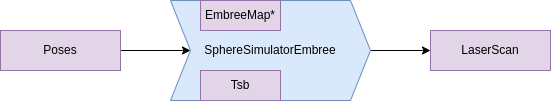

The diagram above was exported from draw.io. Its source (the exported page's mxGraphModel, read from the mxfile embedded in the PNG):
<mxGraphModel dx="1350" dy="1025" grid="1" gridSize="10" guides="1" tooltips="1" connect="1" arrows="1" fold="1" page="1" pageScale="1" pageWidth="827" pageHeight="1169" math="0" shadow="0">
  <root>
    <mxCell id="0" />
    <mxCell id="1" parent="0" />
    <mxCell id="HpRO2Wi4ttwae_ICoCRr-1" value="" style="edgeStyle=orthogonalEdgeStyle;rounded=0;orthogonalLoop=1;jettySize=auto;html=1;" parent="1" source="HpRO2Wi4ttwae_ICoCRr-2" target="HpRO2Wi4ttwae_ICoCRr-5" edge="1">
      <mxGeometry relative="1" as="geometry" />
    </mxCell>
    <mxCell id="HpRO2Wi4ttwae_ICoCRr-2" value="Poses" style="rounded=0;whiteSpace=wrap;html=1;fillColor=#e1d5e7;strokeColor=#9673a6;" parent="1" vertex="1">
      <mxGeometry x="30" y="70" width="120" height="40" as="geometry" />
    </mxCell>
    <mxCell id="HpRO2Wi4ttwae_ICoCRr-3" value="LaserScan" style="rounded=0;whiteSpace=wrap;html=1;fillColor=#e1d5e7;strokeColor=#9673a6;" parent="1" vertex="1">
      <mxGeometry x="460" y="70" width="120" height="40" as="geometry" />
    </mxCell>
    <mxCell id="HpRO2Wi4ttwae_ICoCRr-4" value="" style="edgeStyle=orthogonalEdgeStyle;rounded=0;orthogonalLoop=1;jettySize=auto;html=1;" parent="1" source="HpRO2Wi4ttwae_ICoCRr-5" target="HpRO2Wi4ttwae_ICoCRr-3" edge="1">
      <mxGeometry relative="1" as="geometry" />
    </mxCell>
    <mxCell id="HpRO2Wi4ttwae_ICoCRr-5" value="SphereSimulatorEmbree" style="shape=step;perimeter=stepPerimeter;whiteSpace=wrap;html=1;fixedSize=1;fillColor=#dae8fc;strokeColor=#6c8ebf;" parent="1" vertex="1">
      <mxGeometry x="200" y="40" width="200" height="100" as="geometry" />
    </mxCell>
    <mxCell id="HpRO2Wi4ttwae_ICoCRr-6" value="EmbreeMap*" style="rounded=0;whiteSpace=wrap;html=1;fillColor=#e1d5e7;strokeColor=#9673a6;" parent="1" vertex="1">
      <mxGeometry x="230" y="40" width="80" height="30" as="geometry" />
    </mxCell>
    <mxCell id="HpRO2Wi4ttwae_ICoCRr-7" value="Tsb" style="rounded=0;whiteSpace=wrap;html=1;fillColor=#e1d5e7;strokeColor=#9673a6;" parent="1" vertex="1">
      <mxGeometry x="230" y="110" width="80" height="30" as="geometry" />
    </mxCell>
  </root>
</mxGraphModel>